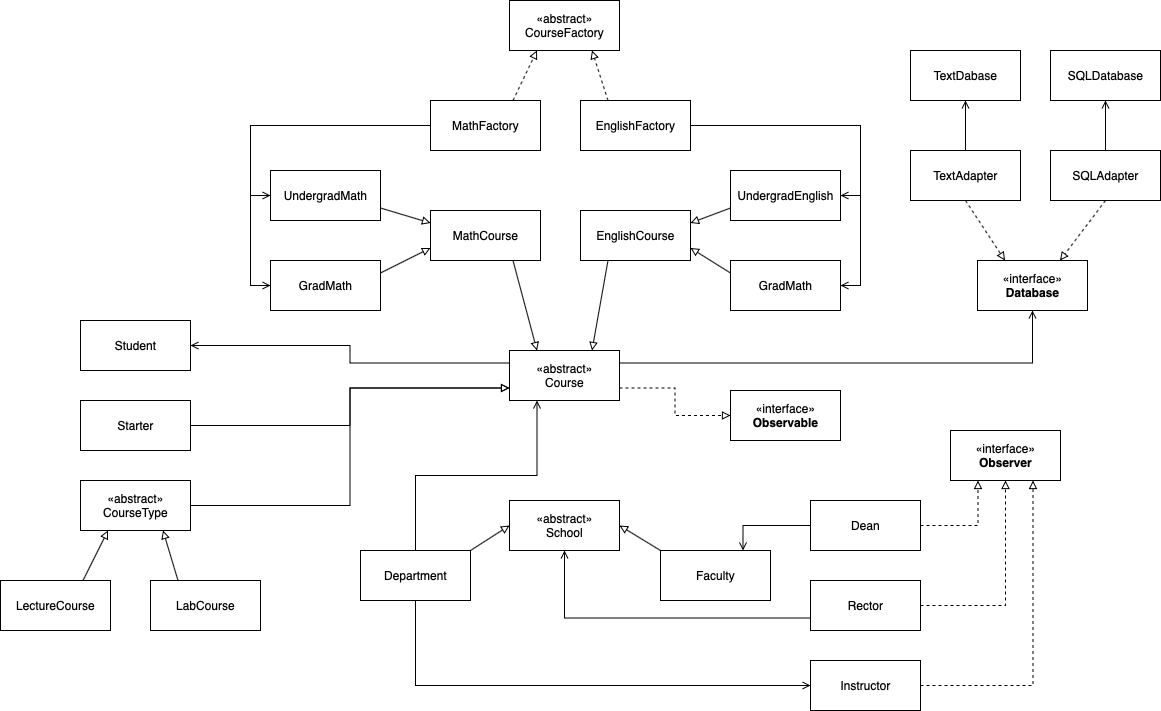

The diagram above was exported from draw.io. Its source (the exported page's mxGraphModel, read from the mxfile embedded in the PNG):
<mxGraphModel dx="2178" dy="946" grid="1" gridSize="10" guides="1" tooltips="1" connect="1" arrows="1" fold="1" page="1" pageScale="1" pageWidth="827" pageHeight="1169" background="#ffffff" math="0" shadow="0">
  <root>
    <mxCell id="WIyWlLk6GJQsqaUBKTNV-0" />
    <mxCell id="WIyWlLk6GJQsqaUBKTNV-1" parent="WIyWlLk6GJQsqaUBKTNV-0" />
    <mxCell id="SnicOnEe2SoNKtZ0pm1j-0" value="«abstract»&lt;br&gt;CourseFactory" style="html=1;" vertex="1" parent="WIyWlLk6GJQsqaUBKTNV-1">
      <mxGeometry x="359" y="160" width="110" height="50" as="geometry" />
    </mxCell>
    <mxCell id="SnicOnEe2SoNKtZ0pm1j-3" style="rounded=0;orthogonalLoop=1;jettySize=auto;html=1;exitX=0.75;exitY=0;exitDx=0;exitDy=0;entryX=0.25;entryY=1;entryDx=0;entryDy=0;endArrow=block;endFill=0;dashed=1;" edge="1" parent="WIyWlLk6GJQsqaUBKTNV-1" source="SnicOnEe2SoNKtZ0pm1j-1" target="SnicOnEe2SoNKtZ0pm1j-0">
      <mxGeometry relative="1" as="geometry" />
    </mxCell>
    <mxCell id="SnicOnEe2SoNKtZ0pm1j-13" style="edgeStyle=orthogonalEdgeStyle;rounded=0;orthogonalLoop=1;jettySize=auto;html=1;exitX=0;exitY=0.5;exitDx=0;exitDy=0;entryX=0;entryY=0.5;entryDx=0;entryDy=0;endArrow=open;endFill=0;" edge="1" parent="WIyWlLk6GJQsqaUBKTNV-1" source="SnicOnEe2SoNKtZ0pm1j-1" target="SnicOnEe2SoNKtZ0pm1j-5">
      <mxGeometry relative="1" as="geometry" />
    </mxCell>
    <mxCell id="SnicOnEe2SoNKtZ0pm1j-14" style="edgeStyle=orthogonalEdgeStyle;rounded=0;orthogonalLoop=1;jettySize=auto;html=1;exitX=0;exitY=0.5;exitDx=0;exitDy=0;entryX=0;entryY=0.5;entryDx=0;entryDy=0;endArrow=open;endFill=0;" edge="1" parent="WIyWlLk6GJQsqaUBKTNV-1" source="SnicOnEe2SoNKtZ0pm1j-1" target="SnicOnEe2SoNKtZ0pm1j-6">
      <mxGeometry relative="1" as="geometry" />
    </mxCell>
    <mxCell id="SnicOnEe2SoNKtZ0pm1j-1" value="MathFactory" style="html=1;" vertex="1" parent="WIyWlLk6GJQsqaUBKTNV-1">
      <mxGeometry x="280" y="260" width="110" height="50" as="geometry" />
    </mxCell>
    <mxCell id="SnicOnEe2SoNKtZ0pm1j-4" style="edgeStyle=none;rounded=0;orthogonalLoop=1;jettySize=auto;html=1;exitX=0.25;exitY=0;exitDx=0;exitDy=0;entryX=0.75;entryY=1;entryDx=0;entryDy=0;dashed=1;endArrow=block;endFill=0;" edge="1" parent="WIyWlLk6GJQsqaUBKTNV-1" source="SnicOnEe2SoNKtZ0pm1j-2" target="SnicOnEe2SoNKtZ0pm1j-0">
      <mxGeometry relative="1" as="geometry" />
    </mxCell>
    <mxCell id="SnicOnEe2SoNKtZ0pm1j-21" style="edgeStyle=orthogonalEdgeStyle;rounded=0;orthogonalLoop=1;jettySize=auto;html=1;exitX=1;exitY=0.5;exitDx=0;exitDy=0;entryX=1;entryY=0.5;entryDx=0;entryDy=0;endArrow=open;endFill=0;" edge="1" parent="WIyWlLk6GJQsqaUBKTNV-1" source="SnicOnEe2SoNKtZ0pm1j-2" target="SnicOnEe2SoNKtZ0pm1j-9">
      <mxGeometry relative="1" as="geometry" />
    </mxCell>
    <mxCell id="SnicOnEe2SoNKtZ0pm1j-22" style="edgeStyle=orthogonalEdgeStyle;rounded=0;orthogonalLoop=1;jettySize=auto;html=1;exitX=1;exitY=0.5;exitDx=0;exitDy=0;entryX=1;entryY=0.5;entryDx=0;entryDy=0;endArrow=open;endFill=0;" edge="1" parent="WIyWlLk6GJQsqaUBKTNV-1" source="SnicOnEe2SoNKtZ0pm1j-2" target="SnicOnEe2SoNKtZ0pm1j-10">
      <mxGeometry relative="1" as="geometry" />
    </mxCell>
    <mxCell id="SnicOnEe2SoNKtZ0pm1j-2" value="EnglishFactory" style="html=1;" vertex="1" parent="WIyWlLk6GJQsqaUBKTNV-1">
      <mxGeometry x="430" y="260" width="110" height="50" as="geometry" />
    </mxCell>
    <mxCell id="SnicOnEe2SoNKtZ0pm1j-11" style="edgeStyle=none;rounded=0;orthogonalLoop=1;jettySize=auto;html=1;exitX=1;exitY=0.75;exitDx=0;exitDy=0;entryX=0;entryY=0.25;entryDx=0;entryDy=0;endArrow=block;endFill=0;" edge="1" parent="WIyWlLk6GJQsqaUBKTNV-1" source="SnicOnEe2SoNKtZ0pm1j-5" target="SnicOnEe2SoNKtZ0pm1j-7">
      <mxGeometry relative="1" as="geometry" />
    </mxCell>
    <mxCell id="SnicOnEe2SoNKtZ0pm1j-5" value="UndergradMath" style="html=1;" vertex="1" parent="WIyWlLk6GJQsqaUBKTNV-1">
      <mxGeometry x="120" y="330" width="110" height="50" as="geometry" />
    </mxCell>
    <mxCell id="SnicOnEe2SoNKtZ0pm1j-12" style="edgeStyle=none;rounded=0;orthogonalLoop=1;jettySize=auto;html=1;exitX=1;exitY=0.25;exitDx=0;exitDy=0;entryX=0;entryY=0.75;entryDx=0;entryDy=0;endArrow=block;endFill=0;" edge="1" parent="WIyWlLk6GJQsqaUBKTNV-1" source="SnicOnEe2SoNKtZ0pm1j-6" target="SnicOnEe2SoNKtZ0pm1j-7">
      <mxGeometry relative="1" as="geometry" />
    </mxCell>
    <mxCell id="SnicOnEe2SoNKtZ0pm1j-6" value="GradMath" style="html=1;" vertex="1" parent="WIyWlLk6GJQsqaUBKTNV-1">
      <mxGeometry x="120" y="420" width="110" height="50" as="geometry" />
    </mxCell>
    <mxCell id="SnicOnEe2SoNKtZ0pm1j-19" style="edgeStyle=none;rounded=0;orthogonalLoop=1;jettySize=auto;html=1;exitX=0.75;exitY=1;exitDx=0;exitDy=0;entryX=0.25;entryY=0;entryDx=0;entryDy=0;endArrow=block;endFill=0;" edge="1" parent="WIyWlLk6GJQsqaUBKTNV-1" source="SnicOnEe2SoNKtZ0pm1j-7" target="SnicOnEe2SoNKtZ0pm1j-18">
      <mxGeometry relative="1" as="geometry" />
    </mxCell>
    <mxCell id="SnicOnEe2SoNKtZ0pm1j-7" value="MathCourse" style="html=1;" vertex="1" parent="WIyWlLk6GJQsqaUBKTNV-1">
      <mxGeometry x="280" y="370" width="110" height="50" as="geometry" />
    </mxCell>
    <mxCell id="SnicOnEe2SoNKtZ0pm1j-20" style="edgeStyle=none;rounded=0;orthogonalLoop=1;jettySize=auto;html=1;exitX=0.25;exitY=1;exitDx=0;exitDy=0;entryX=0.75;entryY=0;entryDx=0;entryDy=0;endArrow=block;endFill=0;" edge="1" parent="WIyWlLk6GJQsqaUBKTNV-1" source="SnicOnEe2SoNKtZ0pm1j-8" target="SnicOnEe2SoNKtZ0pm1j-18">
      <mxGeometry relative="1" as="geometry" />
    </mxCell>
    <mxCell id="SnicOnEe2SoNKtZ0pm1j-8" value="EnglishCourse" style="html=1;" vertex="1" parent="WIyWlLk6GJQsqaUBKTNV-1">
      <mxGeometry x="430" y="370" width="110" height="50" as="geometry" />
    </mxCell>
    <mxCell id="SnicOnEe2SoNKtZ0pm1j-16" style="rounded=0;orthogonalLoop=1;jettySize=auto;html=1;exitX=0;exitY=0.75;exitDx=0;exitDy=0;entryX=1;entryY=0.25;entryDx=0;entryDy=0;endArrow=block;endFill=0;" edge="1" parent="WIyWlLk6GJQsqaUBKTNV-1" source="SnicOnEe2SoNKtZ0pm1j-9" target="SnicOnEe2SoNKtZ0pm1j-8">
      <mxGeometry relative="1" as="geometry" />
    </mxCell>
    <mxCell id="SnicOnEe2SoNKtZ0pm1j-9" value="UndergradEnglish" style="html=1;" vertex="1" parent="WIyWlLk6GJQsqaUBKTNV-1">
      <mxGeometry x="580" y="330" width="110" height="50" as="geometry" />
    </mxCell>
    <mxCell id="SnicOnEe2SoNKtZ0pm1j-17" style="edgeStyle=none;rounded=0;orthogonalLoop=1;jettySize=auto;html=1;exitX=0;exitY=0.25;exitDx=0;exitDy=0;entryX=1;entryY=0.75;entryDx=0;entryDy=0;endArrow=block;endFill=0;" edge="1" parent="WIyWlLk6GJQsqaUBKTNV-1" source="SnicOnEe2SoNKtZ0pm1j-10" target="SnicOnEe2SoNKtZ0pm1j-8">
      <mxGeometry relative="1" as="geometry" />
    </mxCell>
    <mxCell id="SnicOnEe2SoNKtZ0pm1j-10" value="GradMath" style="html=1;" vertex="1" parent="WIyWlLk6GJQsqaUBKTNV-1">
      <mxGeometry x="580" y="420" width="110" height="50" as="geometry" />
    </mxCell>
    <mxCell id="SnicOnEe2SoNKtZ0pm1j-26" style="edgeStyle=orthogonalEdgeStyle;rounded=0;orthogonalLoop=1;jettySize=auto;html=1;exitX=0;exitY=0.25;exitDx=0;exitDy=0;entryX=1;entryY=0.5;entryDx=0;entryDy=0;endArrow=open;endFill=0;" edge="1" parent="WIyWlLk6GJQsqaUBKTNV-1" source="SnicOnEe2SoNKtZ0pm1j-18" target="SnicOnEe2SoNKtZ0pm1j-23">
      <mxGeometry relative="1" as="geometry" />
    </mxCell>
    <mxCell id="SnicOnEe2SoNKtZ0pm1j-43" style="edgeStyle=orthogonalEdgeStyle;rounded=0;orthogonalLoop=1;jettySize=auto;html=1;exitX=1;exitY=0.75;exitDx=0;exitDy=0;entryX=0;entryY=0.5;entryDx=0;entryDy=0;endArrow=block;endFill=0;dashed=1;" edge="1" parent="WIyWlLk6GJQsqaUBKTNV-1" source="SnicOnEe2SoNKtZ0pm1j-18" target="SnicOnEe2SoNKtZ0pm1j-42">
      <mxGeometry relative="1" as="geometry" />
    </mxCell>
    <mxCell id="SnicOnEe2SoNKtZ0pm1j-56" style="edgeStyle=orthogonalEdgeStyle;rounded=0;orthogonalLoop=1;jettySize=auto;html=1;exitX=1;exitY=0.25;exitDx=0;exitDy=0;entryX=0.5;entryY=1;entryDx=0;entryDy=0;endArrow=open;endFill=0;" edge="1" parent="WIyWlLk6GJQsqaUBKTNV-1" source="SnicOnEe2SoNKtZ0pm1j-18" target="SnicOnEe2SoNKtZ0pm1j-55">
      <mxGeometry relative="1" as="geometry" />
    </mxCell>
    <mxCell id="SnicOnEe2SoNKtZ0pm1j-18" value="«abstract»&lt;br&gt;Course" style="html=1;" vertex="1" parent="WIyWlLk6GJQsqaUBKTNV-1">
      <mxGeometry x="359" y="510" width="110" height="50" as="geometry" />
    </mxCell>
    <mxCell id="SnicOnEe2SoNKtZ0pm1j-23" value="Student" style="html=1;" vertex="1" parent="WIyWlLk6GJQsqaUBKTNV-1">
      <mxGeometry x="-70" y="480" width="110" height="50" as="geometry" />
    </mxCell>
    <mxCell id="SnicOnEe2SoNKtZ0pm1j-29" style="edgeStyle=orthogonalEdgeStyle;rounded=0;orthogonalLoop=1;jettySize=auto;html=1;exitX=1;exitY=0.5;exitDx=0;exitDy=0;entryX=0;entryY=0.75;entryDx=0;entryDy=0;endArrow=block;endFill=0;" edge="1" parent="WIyWlLk6GJQsqaUBKTNV-1" source="SnicOnEe2SoNKtZ0pm1j-24" target="SnicOnEe2SoNKtZ0pm1j-18">
      <mxGeometry relative="1" as="geometry" />
    </mxCell>
    <mxCell id="SnicOnEe2SoNKtZ0pm1j-24" value="Starter" style="html=1;" vertex="1" parent="WIyWlLk6GJQsqaUBKTNV-1">
      <mxGeometry x="-70" y="560" width="110" height="50" as="geometry" />
    </mxCell>
    <mxCell id="SnicOnEe2SoNKtZ0pm1j-30" style="edgeStyle=orthogonalEdgeStyle;rounded=0;orthogonalLoop=1;jettySize=auto;html=1;exitX=1;exitY=0.5;exitDx=0;exitDy=0;entryX=0;entryY=0.75;entryDx=0;entryDy=0;endArrow=block;endFill=0;" edge="1" parent="WIyWlLk6GJQsqaUBKTNV-1" source="SnicOnEe2SoNKtZ0pm1j-25" target="SnicOnEe2SoNKtZ0pm1j-18">
      <mxGeometry relative="1" as="geometry" />
    </mxCell>
    <mxCell id="SnicOnEe2SoNKtZ0pm1j-25" value="«abstract»&lt;br&gt;CourseType" style="html=1;" vertex="1" parent="WIyWlLk6GJQsqaUBKTNV-1">
      <mxGeometry x="-70" y="640" width="110" height="50" as="geometry" />
    </mxCell>
    <mxCell id="SnicOnEe2SoNKtZ0pm1j-33" style="rounded=0;orthogonalLoop=1;jettySize=auto;html=1;exitX=0.75;exitY=0;exitDx=0;exitDy=0;entryX=0.25;entryY=1;entryDx=0;entryDy=0;endArrow=block;endFill=0;" edge="1" parent="WIyWlLk6GJQsqaUBKTNV-1" source="SnicOnEe2SoNKtZ0pm1j-31" target="SnicOnEe2SoNKtZ0pm1j-25">
      <mxGeometry relative="1" as="geometry" />
    </mxCell>
    <mxCell id="SnicOnEe2SoNKtZ0pm1j-31" value="LectureCourse" style="html=1;" vertex="1" parent="WIyWlLk6GJQsqaUBKTNV-1">
      <mxGeometry x="-150" y="740" width="110" height="50" as="geometry" />
    </mxCell>
    <mxCell id="SnicOnEe2SoNKtZ0pm1j-34" style="edgeStyle=none;rounded=0;orthogonalLoop=1;jettySize=auto;html=1;exitX=0.25;exitY=0;exitDx=0;exitDy=0;entryX=0.75;entryY=1;entryDx=0;entryDy=0;endArrow=block;endFill=0;" edge="1" parent="WIyWlLk6GJQsqaUBKTNV-1" source="SnicOnEe2SoNKtZ0pm1j-32" target="SnicOnEe2SoNKtZ0pm1j-25">
      <mxGeometry relative="1" as="geometry" />
    </mxCell>
    <mxCell id="SnicOnEe2SoNKtZ0pm1j-32" value="LabCourse" style="html=1;" vertex="1" parent="WIyWlLk6GJQsqaUBKTNV-1">
      <mxGeometry y="740" width="110" height="50" as="geometry" />
    </mxCell>
    <mxCell id="SnicOnEe2SoNKtZ0pm1j-38" style="edgeStyle=none;rounded=0;orthogonalLoop=1;jettySize=auto;html=1;exitX=1;exitY=0;exitDx=0;exitDy=0;entryX=0;entryY=0.5;entryDx=0;entryDy=0;endArrow=block;endFill=0;" edge="1" parent="WIyWlLk6GJQsqaUBKTNV-1" source="SnicOnEe2SoNKtZ0pm1j-35" target="SnicOnEe2SoNKtZ0pm1j-36">
      <mxGeometry relative="1" as="geometry" />
    </mxCell>
    <mxCell id="SnicOnEe2SoNKtZ0pm1j-40" style="edgeStyle=orthogonalEdgeStyle;rounded=0;orthogonalLoop=1;jettySize=auto;html=1;exitX=0.5;exitY=0;exitDx=0;exitDy=0;entryX=0.25;entryY=1;entryDx=0;entryDy=0;endArrow=open;endFill=0;" edge="1" parent="WIyWlLk6GJQsqaUBKTNV-1" source="SnicOnEe2SoNKtZ0pm1j-35" target="SnicOnEe2SoNKtZ0pm1j-18">
      <mxGeometry relative="1" as="geometry" />
    </mxCell>
    <mxCell id="SnicOnEe2SoNKtZ0pm1j-48" style="edgeStyle=orthogonalEdgeStyle;rounded=0;orthogonalLoop=1;jettySize=auto;html=1;exitX=0.5;exitY=1;exitDx=0;exitDy=0;entryX=0;entryY=0.5;entryDx=0;entryDy=0;endArrow=open;endFill=0;" edge="1" parent="WIyWlLk6GJQsqaUBKTNV-1" source="SnicOnEe2SoNKtZ0pm1j-35" target="SnicOnEe2SoNKtZ0pm1j-46">
      <mxGeometry relative="1" as="geometry" />
    </mxCell>
    <mxCell id="SnicOnEe2SoNKtZ0pm1j-35" value="Department" style="html=1;" vertex="1" parent="WIyWlLk6GJQsqaUBKTNV-1">
      <mxGeometry x="210" y="710" width="110" height="50" as="geometry" />
    </mxCell>
    <mxCell id="SnicOnEe2SoNKtZ0pm1j-36" value="«abstract»&lt;br&gt;School" style="html=1;" vertex="1" parent="WIyWlLk6GJQsqaUBKTNV-1">
      <mxGeometry x="359" y="660" width="110" height="50" as="geometry" />
    </mxCell>
    <mxCell id="SnicOnEe2SoNKtZ0pm1j-39" style="edgeStyle=none;rounded=0;orthogonalLoop=1;jettySize=auto;html=1;exitX=0;exitY=0;exitDx=0;exitDy=0;entryX=1;entryY=0.5;entryDx=0;entryDy=0;endArrow=block;endFill=0;" edge="1" parent="WIyWlLk6GJQsqaUBKTNV-1" source="SnicOnEe2SoNKtZ0pm1j-37" target="SnicOnEe2SoNKtZ0pm1j-36">
      <mxGeometry relative="1" as="geometry" />
    </mxCell>
    <mxCell id="SnicOnEe2SoNKtZ0pm1j-37" value="Faculty" style="html=1;" vertex="1" parent="WIyWlLk6GJQsqaUBKTNV-1">
      <mxGeometry x="510" y="710" width="110" height="50" as="geometry" />
    </mxCell>
    <mxCell id="SnicOnEe2SoNKtZ0pm1j-42" value="«interface»&lt;br&gt;&lt;b&gt;Observable&lt;/b&gt;" style="html=1;" vertex="1" parent="WIyWlLk6GJQsqaUBKTNV-1">
      <mxGeometry x="580" y="550" width="110" height="50" as="geometry" />
    </mxCell>
    <mxCell id="SnicOnEe2SoNKtZ0pm1j-50" style="edgeStyle=orthogonalEdgeStyle;rounded=0;orthogonalLoop=1;jettySize=auto;html=1;exitX=0;exitY=0.5;exitDx=0;exitDy=0;entryX=0.75;entryY=0;entryDx=0;entryDy=0;endArrow=open;endFill=0;" edge="1" parent="WIyWlLk6GJQsqaUBKTNV-1" source="SnicOnEe2SoNKtZ0pm1j-44" target="SnicOnEe2SoNKtZ0pm1j-37">
      <mxGeometry relative="1" as="geometry" />
    </mxCell>
    <mxCell id="SnicOnEe2SoNKtZ0pm1j-52" style="edgeStyle=orthogonalEdgeStyle;rounded=0;orthogonalLoop=1;jettySize=auto;html=1;exitX=1;exitY=0.5;exitDx=0;exitDy=0;entryX=0.25;entryY=1;entryDx=0;entryDy=0;endArrow=block;endFill=0;dashed=1;" edge="1" parent="WIyWlLk6GJQsqaUBKTNV-1" source="SnicOnEe2SoNKtZ0pm1j-44" target="SnicOnEe2SoNKtZ0pm1j-51">
      <mxGeometry relative="1" as="geometry" />
    </mxCell>
    <mxCell id="SnicOnEe2SoNKtZ0pm1j-44" value="Dean" style="html=1;" vertex="1" parent="WIyWlLk6GJQsqaUBKTNV-1">
      <mxGeometry x="660" y="660" width="110" height="50" as="geometry" />
    </mxCell>
    <mxCell id="SnicOnEe2SoNKtZ0pm1j-49" style="edgeStyle=orthogonalEdgeStyle;rounded=0;orthogonalLoop=1;jettySize=auto;html=1;exitX=0;exitY=0.75;exitDx=0;exitDy=0;entryX=0.5;entryY=1;entryDx=0;entryDy=0;endArrow=open;endFill=0;" edge="1" parent="WIyWlLk6GJQsqaUBKTNV-1" source="SnicOnEe2SoNKtZ0pm1j-45" target="SnicOnEe2SoNKtZ0pm1j-36">
      <mxGeometry relative="1" as="geometry" />
    </mxCell>
    <mxCell id="SnicOnEe2SoNKtZ0pm1j-53" style="edgeStyle=orthogonalEdgeStyle;rounded=0;orthogonalLoop=1;jettySize=auto;html=1;exitX=1;exitY=0.5;exitDx=0;exitDy=0;entryX=0.5;entryY=1;entryDx=0;entryDy=0;dashed=1;endArrow=block;endFill=0;" edge="1" parent="WIyWlLk6GJQsqaUBKTNV-1" source="SnicOnEe2SoNKtZ0pm1j-45" target="SnicOnEe2SoNKtZ0pm1j-51">
      <mxGeometry relative="1" as="geometry" />
    </mxCell>
    <mxCell id="SnicOnEe2SoNKtZ0pm1j-45" value="Rector" style="html=1;" vertex="1" parent="WIyWlLk6GJQsqaUBKTNV-1">
      <mxGeometry x="660" y="740" width="110" height="50" as="geometry" />
    </mxCell>
    <mxCell id="SnicOnEe2SoNKtZ0pm1j-54" style="edgeStyle=orthogonalEdgeStyle;rounded=0;orthogonalLoop=1;jettySize=auto;html=1;exitX=1;exitY=0.5;exitDx=0;exitDy=0;entryX=0.75;entryY=1;entryDx=0;entryDy=0;dashed=1;endArrow=block;endFill=0;" edge="1" parent="WIyWlLk6GJQsqaUBKTNV-1" source="SnicOnEe2SoNKtZ0pm1j-46" target="SnicOnEe2SoNKtZ0pm1j-51">
      <mxGeometry relative="1" as="geometry" />
    </mxCell>
    <mxCell id="SnicOnEe2SoNKtZ0pm1j-46" value="Instructor" style="html=1;" vertex="1" parent="WIyWlLk6GJQsqaUBKTNV-1">
      <mxGeometry x="660" y="820" width="110" height="50" as="geometry" />
    </mxCell>
    <mxCell id="SnicOnEe2SoNKtZ0pm1j-51" value="«interface»&lt;br&gt;&lt;b&gt;Observer&lt;/b&gt;" style="html=1;" vertex="1" parent="WIyWlLk6GJQsqaUBKTNV-1">
      <mxGeometry x="800" y="590" width="110" height="50" as="geometry" />
    </mxCell>
    <mxCell id="SnicOnEe2SoNKtZ0pm1j-55" value="«interface»&lt;br&gt;&lt;b&gt;Database&lt;/b&gt;" style="html=1;" vertex="1" parent="WIyWlLk6GJQsqaUBKTNV-1">
      <mxGeometry x="827" y="420" width="110" height="50" as="geometry" />
    </mxCell>
    <mxCell id="SnicOnEe2SoNKtZ0pm1j-59" style="rounded=0;orthogonalLoop=1;jettySize=auto;html=1;exitX=0.5;exitY=1;exitDx=0;exitDy=0;entryX=0.25;entryY=0;entryDx=0;entryDy=0;endArrow=block;endFill=0;dashed=1;" edge="1" parent="WIyWlLk6GJQsqaUBKTNV-1" source="SnicOnEe2SoNKtZ0pm1j-57" target="SnicOnEe2SoNKtZ0pm1j-55">
      <mxGeometry relative="1" as="geometry" />
    </mxCell>
    <mxCell id="SnicOnEe2SoNKtZ0pm1j-63" style="edgeStyle=none;rounded=0;orthogonalLoop=1;jettySize=auto;html=1;exitX=0.5;exitY=0;exitDx=0;exitDy=0;entryX=0.5;entryY=1;entryDx=0;entryDy=0;endArrow=open;endFill=0;" edge="1" parent="WIyWlLk6GJQsqaUBKTNV-1" source="SnicOnEe2SoNKtZ0pm1j-57" target="SnicOnEe2SoNKtZ0pm1j-61">
      <mxGeometry relative="1" as="geometry" />
    </mxCell>
    <mxCell id="SnicOnEe2SoNKtZ0pm1j-57" value="TextAdapter" style="html=1;" vertex="1" parent="WIyWlLk6GJQsqaUBKTNV-1">
      <mxGeometry x="760" y="310" width="110" height="50" as="geometry" />
    </mxCell>
    <mxCell id="SnicOnEe2SoNKtZ0pm1j-60" style="edgeStyle=none;rounded=0;orthogonalLoop=1;jettySize=auto;html=1;exitX=0.5;exitY=1;exitDx=0;exitDy=0;entryX=0.75;entryY=0;entryDx=0;entryDy=0;dashed=1;endArrow=block;endFill=0;" edge="1" parent="WIyWlLk6GJQsqaUBKTNV-1" source="SnicOnEe2SoNKtZ0pm1j-58" target="SnicOnEe2SoNKtZ0pm1j-55">
      <mxGeometry relative="1" as="geometry" />
    </mxCell>
    <mxCell id="SnicOnEe2SoNKtZ0pm1j-64" style="edgeStyle=none;rounded=0;orthogonalLoop=1;jettySize=auto;html=1;exitX=0.5;exitY=0;exitDx=0;exitDy=0;entryX=0.5;entryY=1;entryDx=0;entryDy=0;endArrow=open;endFill=0;" edge="1" parent="WIyWlLk6GJQsqaUBKTNV-1" source="SnicOnEe2SoNKtZ0pm1j-58" target="SnicOnEe2SoNKtZ0pm1j-62">
      <mxGeometry relative="1" as="geometry" />
    </mxCell>
    <mxCell id="SnicOnEe2SoNKtZ0pm1j-58" value="SQLAdapter" style="html=1;" vertex="1" parent="WIyWlLk6GJQsqaUBKTNV-1">
      <mxGeometry x="900" y="310" width="110" height="50" as="geometry" />
    </mxCell>
    <mxCell id="SnicOnEe2SoNKtZ0pm1j-61" value="TextDabase" style="html=1;" vertex="1" parent="WIyWlLk6GJQsqaUBKTNV-1">
      <mxGeometry x="760" y="210" width="110" height="50" as="geometry" />
    </mxCell>
    <mxCell id="SnicOnEe2SoNKtZ0pm1j-62" value="SQLDatabase" style="html=1;" vertex="1" parent="WIyWlLk6GJQsqaUBKTNV-1">
      <mxGeometry x="900" y="210" width="110" height="50" as="geometry" />
    </mxCell>
  </root>
</mxGraphModel>